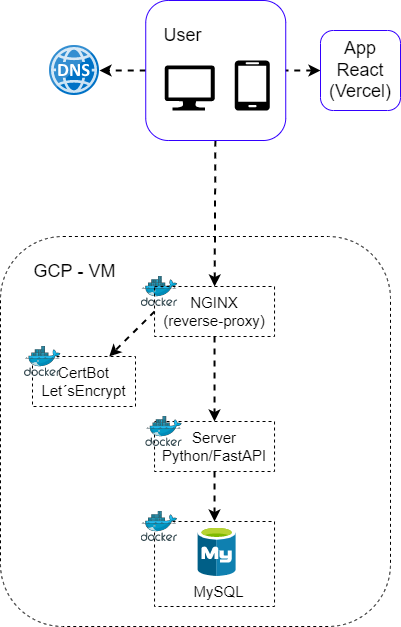

The diagram above was exported from draw.io. Its source (the exported page's mxGraphModel, read from the mxfile embedded in the PNG):
<mxGraphModel dx="1929" dy="-144" grid="1" gridSize="10" guides="1" tooltips="1" connect="1" arrows="1" fold="1" page="1" pageScale="1" pageWidth="827" pageHeight="1169" math="0" shadow="0">
  <root>
    <mxCell id="0" />
    <mxCell id="1" parent="0" />
    <mxCell id="50AsmEQIbvVJKEuq0RVT-1" style="edgeStyle=none;rounded=0;orthogonalLoop=1;jettySize=auto;html=1;entryX=1;entryY=0.5;entryDx=0;entryDy=0;dashed=1;fontSize=18;startArrow=classic;startFill=1;endArrow=none;endFill=0;strokeWidth=2;" edge="1" parent="1" source="50AsmEQIbvVJKEuq0RVT-2" target="50AsmEQIbvVJKEuq0RVT-5">
      <mxGeometry relative="1" as="geometry" />
    </mxCell>
    <mxCell id="50AsmEQIbvVJKEuq0RVT-2" value="App&lt;br&gt;React&lt;br&gt;(Vercel)" style="whiteSpace=wrap;html=1;aspect=fixed;rounded=1;glass=0;fontSize=18;strokeColor=#3300FF;fillColor=none;arcSize=16;" vertex="1" parent="1">
      <mxGeometry x="-507" y="1200" width="80" height="80" as="geometry" />
    </mxCell>
    <mxCell id="50AsmEQIbvVJKEuq0RVT-3" style="edgeStyle=none;rounded=0;orthogonalLoop=1;jettySize=auto;html=1;dashed=1;fontSize=15;startArrow=none;startFill=0;endArrow=classic;endFill=1;strokeWidth=2;" edge="1" parent="1" source="50AsmEQIbvVJKEuq0RVT-5" target="50AsmEQIbvVJKEuq0RVT-14">
      <mxGeometry relative="1" as="geometry" />
    </mxCell>
    <mxCell id="50AsmEQIbvVJKEuq0RVT-4" style="edgeStyle=none;rounded=0;orthogonalLoop=1;jettySize=auto;html=1;exitX=0;exitY=0.5;exitDx=0;exitDy=0;dashed=1;fontSize=15;startArrow=none;startFill=0;endArrow=classic;endFill=1;strokeWidth=2;" edge="1" parent="1" source="50AsmEQIbvVJKEuq0RVT-5" target="50AsmEQIbvVJKEuq0RVT-24">
      <mxGeometry relative="1" as="geometry" />
    </mxCell>
    <mxCell id="50AsmEQIbvVJKEuq0RVT-5" value="" style="whiteSpace=wrap;html=1;aspect=fixed;rounded=1;glass=0;fontSize=18;strokeColor=#3300FF;fillColor=none;arcSize=16;" vertex="1" parent="1">
      <mxGeometry x="-681.76" y="1170" width="140" height="140" as="geometry" />
    </mxCell>
    <mxCell id="50AsmEQIbvVJKEuq0RVT-6" value="" style="sketch=0;aspect=fixed;pointerEvents=1;shadow=0;dashed=0;html=1;strokeColor=none;labelPosition=center;verticalLabelPosition=bottom;verticalAlign=top;align=center;fillColor=#000000;shape=mxgraph.azure.mobile;rounded=1;glass=0;fontSize=18;" vertex="1" parent="1">
      <mxGeometry x="-592.76" y="1230" width="35" height="50" as="geometry" />
    </mxCell>
    <mxCell id="50AsmEQIbvVJKEuq0RVT-7" value="" style="sketch=0;aspect=fixed;pointerEvents=1;shadow=0;dashed=0;html=1;strokeColor=none;labelPosition=center;verticalLabelPosition=bottom;verticalAlign=top;align=center;fillColor=#000000;shape=mxgraph.azure.computer;rounded=1;glass=0;fontSize=18;" vertex="1" parent="1">
      <mxGeometry x="-662.76" y="1235" width="50" height="45" as="geometry" />
    </mxCell>
    <mxCell id="50AsmEQIbvVJKEuq0RVT-8" value="User" style="text;html=1;align=center;verticalAlign=middle;resizable=0;points=[];autosize=1;strokeColor=none;fillColor=none;fontSize=18;" vertex="1" parent="1">
      <mxGeometry x="-670" y="1190" width="50" height="30" as="geometry" />
    </mxCell>
    <mxCell id="50AsmEQIbvVJKEuq0RVT-9" value="" style="whiteSpace=wrap;html=1;aspect=fixed;rounded=1;glass=0;fontSize=18;strokeColor=#000000;fillColor=none;arcSize=16;dashed=1;" vertex="1" parent="1">
      <mxGeometry x="-827" y="1406" width="390" height="390" as="geometry" />
    </mxCell>
    <mxCell id="50AsmEQIbvVJKEuq0RVT-10" value="GCP - VM" style="text;html=1;align=center;verticalAlign=middle;resizable=0;points=[];autosize=1;strokeColor=none;fillColor=none;fontSize=18;" vertex="1" parent="1">
      <mxGeometry x="-803" y="1426" width="100" height="30" as="geometry" />
    </mxCell>
    <mxCell id="50AsmEQIbvVJKEuq0RVT-11" value="" style="sketch=0;aspect=fixed;html=1;points=[];align=center;image;fontSize=12;image=img/lib/mscae/Docker.svg;rounded=0;glass=0;strokeColor=#000000;fillColor=none;" vertex="1" parent="1">
      <mxGeometry x="-686.26" y="1446" width="36.59" height="30" as="geometry" />
    </mxCell>
    <mxCell id="50AsmEQIbvVJKEuq0RVT-12" style="edgeStyle=none;rounded=0;orthogonalLoop=1;jettySize=auto;html=1;exitX=0;exitY=0.5;exitDx=0;exitDy=0;dashed=1;fontSize=15;startArrow=none;startFill=0;endArrow=classic;endFill=1;strokeWidth=2;" edge="1" parent="1" source="50AsmEQIbvVJKEuq0RVT-14" target="50AsmEQIbvVJKEuq0RVT-15">
      <mxGeometry relative="1" as="geometry" />
    </mxCell>
    <mxCell id="50AsmEQIbvVJKEuq0RVT-13" style="edgeStyle=none;rounded=0;orthogonalLoop=1;jettySize=auto;html=1;exitX=0.5;exitY=1;exitDx=0;exitDy=0;entryX=0.5;entryY=0;entryDx=0;entryDy=0;dashed=1;fontSize=15;startArrow=none;startFill=0;endArrow=classic;endFill=1;strokeWidth=2;" edge="1" parent="1" source="50AsmEQIbvVJKEuq0RVT-14" target="50AsmEQIbvVJKEuq0RVT-17">
      <mxGeometry relative="1" as="geometry" />
    </mxCell>
    <mxCell id="50AsmEQIbvVJKEuq0RVT-14" value="NGINX&lt;br style=&quot;font-size: 15px;&quot;&gt;(reverse-proxy)" style="rounded=0;whiteSpace=wrap;html=1;glass=0;dashed=1;fontSize=15;strokeColor=#000000;fillColor=none;" vertex="1" parent="1">
      <mxGeometry x="-672.97" y="1456" width="120" height="50" as="geometry" />
    </mxCell>
    <mxCell id="50AsmEQIbvVJKEuq0RVT-15" value="CertBot&lt;br&gt;Let´sEncrypt" style="rounded=0;whiteSpace=wrap;html=1;glass=0;dashed=1;fontSize=15;strokeColor=#000000;fillColor=none;" vertex="1" parent="1">
      <mxGeometry x="-795" y="1526" width="103" height="50" as="geometry" />
    </mxCell>
    <mxCell id="50AsmEQIbvVJKEuq0RVT-16" style="edgeStyle=none;rounded=0;orthogonalLoop=1;jettySize=auto;html=1;exitX=0.5;exitY=1;exitDx=0;exitDy=0;entryX=0.5;entryY=0;entryDx=0;entryDy=0;dashed=1;fontSize=15;startArrow=none;startFill=0;endArrow=classic;endFill=1;strokeWidth=2;" edge="1" parent="1" source="50AsmEQIbvVJKEuq0RVT-17" target="50AsmEQIbvVJKEuq0RVT-20">
      <mxGeometry relative="1" as="geometry" />
    </mxCell>
    <mxCell id="50AsmEQIbvVJKEuq0RVT-17" value="Server&lt;br&gt;Python/FastAPI" style="rounded=0;whiteSpace=wrap;html=1;glass=0;dashed=1;fontSize=15;strokeColor=#000000;fillColor=none;" vertex="1" parent="1">
      <mxGeometry x="-672.97" y="1591" width="120" height="50" as="geometry" />
    </mxCell>
    <mxCell id="50AsmEQIbvVJKEuq0RVT-18" value="" style="sketch=0;aspect=fixed;html=1;points=[];align=center;image;fontSize=12;image=img/lib/mscae/Docker.svg;rounded=0;glass=0;strokeColor=#000000;fillColor=none;" vertex="1" parent="1">
      <mxGeometry x="-803" y="1516" width="36.59" height="30" as="geometry" />
    </mxCell>
    <mxCell id="50AsmEQIbvVJKEuq0RVT-19" value="" style="sketch=0;aspect=fixed;html=1;points=[];align=center;image;fontSize=12;image=img/lib/mscae/Docker.svg;rounded=0;glass=0;strokeColor=#000000;fillColor=none;" vertex="1" parent="1">
      <mxGeometry x="-681.76" y="1586" width="36.59" height="30" as="geometry" />
    </mxCell>
    <mxCell id="50AsmEQIbvVJKEuq0RVT-20" value="&lt;p style=&quot;line-height: 1.1&quot;&gt;&lt;br&gt;&lt;/p&gt;" style="rounded=0;whiteSpace=wrap;html=1;glass=0;dashed=1;fontSize=15;strokeColor=#000000;fillColor=none;" vertex="1" parent="1">
      <mxGeometry x="-672.97" y="1691" width="120" height="85" as="geometry" />
    </mxCell>
    <mxCell id="50AsmEQIbvVJKEuq0RVT-21" value="" style="sketch=0;aspect=fixed;html=1;points=[];align=center;image;fontSize=12;image=img/lib/mscae/Docker.svg;rounded=0;glass=0;strokeColor=#000000;fillColor=none;" vertex="1" parent="1">
      <mxGeometry x="-686.39" y="1681" width="36.59" height="30" as="geometry" />
    </mxCell>
    <mxCell id="50AsmEQIbvVJKEuq0RVT-22" value="MySQL" style="text;html=1;align=center;verticalAlign=middle;resizable=0;points=[];autosize=1;strokeColor=none;fillColor=none;fontSize=15;" vertex="1" parent="1">
      <mxGeometry x="-643.58" y="1751" width="70" height="20" as="geometry" />
    </mxCell>
    <mxCell id="50AsmEQIbvVJKEuq0RVT-23" value="" style="sketch=0;aspect=fixed;html=1;points=[];align=center;image;fontSize=12;image=img/lib/mscae/Azure_Database_for_MySQL_servers.svg;rounded=0;glass=0;dashed=1;strokeColor=#000000;fillColor=none;" vertex="1" parent="1">
      <mxGeometry x="-629.3900000000001" y="1696" width="38" height="50" as="geometry" />
    </mxCell>
    <mxCell id="50AsmEQIbvVJKEuq0RVT-24" value="" style="sketch=0;aspect=fixed;html=1;points=[];align=center;image;fontSize=12;image=img/lib/mscae/DNS.svg;rounded=1;glass=0;strokeColor=#000000;fillColor=none;" vertex="1" parent="1">
      <mxGeometry x="-778" y="1215" width="50" height="50" as="geometry" />
    </mxCell>
  </root>
</mxGraphModel>